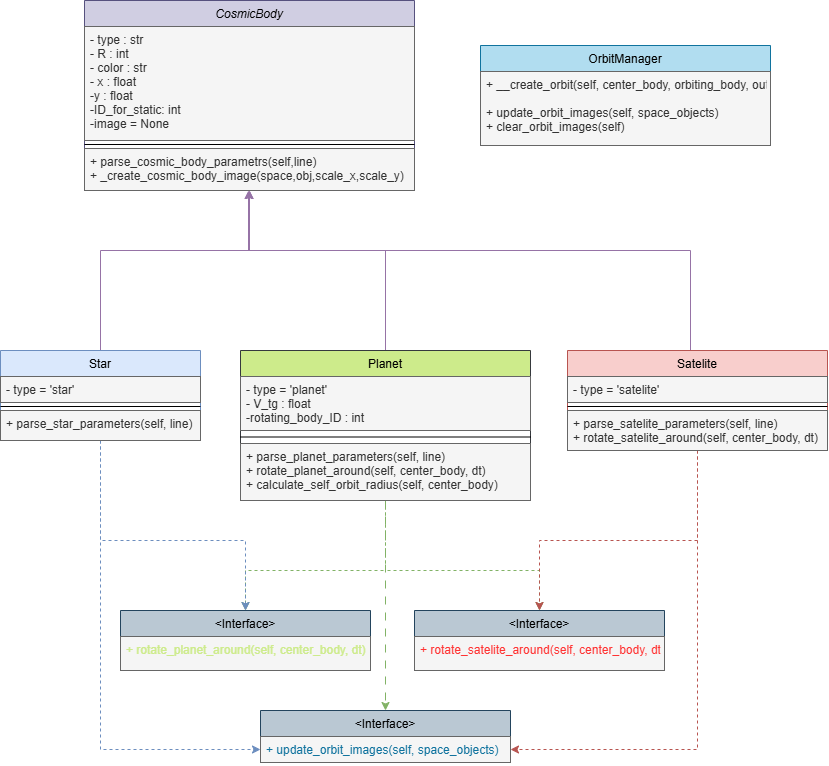

The diagram above was exported from draw.io. Its source (the exported page's mxGraphModel, read from the mxfile embedded in the PNG):
<mxGraphModel dx="1003" dy="558" grid="1" gridSize="10" guides="1" tooltips="1" connect="1" arrows="1" fold="1" page="1" pageScale="1" pageWidth="827" pageHeight="1169" math="0" shadow="0">
  <root>
    <mxCell id="WIyWlLk6GJQsqaUBKTNV-0" />
    <mxCell id="WIyWlLk6GJQsqaUBKTNV-1" parent="WIyWlLk6GJQsqaUBKTNV-0" />
    <mxCell id="zkfFHV4jXpPFQw0GAbJ--0" value="CosmicBody" style="swimlane;fontStyle=2;align=center;verticalAlign=top;childLayout=stackLayout;horizontal=1;startSize=26;horizontalStack=0;resizeParent=1;resizeLast=0;collapsible=1;marginBottom=0;rounded=0;shadow=0;strokeWidth=1;fillColor=#d0cee2;strokeColor=#56517e;" parent="WIyWlLk6GJQsqaUBKTNV-1" vertex="1">
      <mxGeometry x="84" y="130" width="330" height="190" as="geometry">
        <mxRectangle x="230" y="140" width="160" height="26" as="alternateBounds" />
      </mxGeometry>
    </mxCell>
    <mxCell id="zkfFHV4jXpPFQw0GAbJ--1" value="- type : str&#10;- R : int&#10;- color : str&#10;- x : float&#10;-y : float&#10;-ID_for_static: int&#10;-image = None&#10;  " style="text;align=left;verticalAlign=top;spacingLeft=4;spacingRight=4;overflow=hidden;rotatable=0;points=[[0,0.5],[1,0.5]];portConstraint=eastwest;fillColor=#f5f5f5;strokeColor=#666666;fontColor=#333333;" parent="zkfFHV4jXpPFQw0GAbJ--0" vertex="1">
      <mxGeometry y="26" width="330" height="114" as="geometry" />
    </mxCell>
    <mxCell id="zkfFHV4jXpPFQw0GAbJ--4" value="" style="line;html=1;strokeWidth=1;align=left;verticalAlign=middle;spacingTop=-1;spacingLeft=3;spacingRight=3;rotatable=0;labelPosition=right;points=[];portConstraint=eastwest;" parent="zkfFHV4jXpPFQw0GAbJ--0" vertex="1">
      <mxGeometry y="140" width="330" height="8" as="geometry" />
    </mxCell>
    <mxCell id="zkfFHV4jXpPFQw0GAbJ--5" value="+ parse_cosmic_body_parametrs(self,line)&#10;+ _create_cosmic_body_image(space,obj,scale_x,scale_y)&#10;" style="text;align=left;verticalAlign=top;spacingLeft=4;spacingRight=4;overflow=hidden;rotatable=0;points=[[0,0.5],[1,0.5]];portConstraint=eastwest;fillColor=#f5f5f5;fontColor=#333333;strokeColor=#666666;" parent="zkfFHV4jXpPFQw0GAbJ--0" vertex="1">
      <mxGeometry y="148" width="330" height="42" as="geometry" />
    </mxCell>
    <mxCell id="xB2vaRjWQ6XLJeSLHEdU-33" style="edgeStyle=orthogonalEdgeStyle;rounded=0;orthogonalLoop=1;jettySize=auto;html=1;entryX=0.5;entryY=1;entryDx=0;entryDy=0;fillColor=#e1d5e7;strokeColor=#9673a6;" parent="WIyWlLk6GJQsqaUBKTNV-1" source="zkfFHV4jXpPFQw0GAbJ--6" target="zkfFHV4jXpPFQw0GAbJ--0" edge="1">
      <mxGeometry relative="1" as="geometry">
        <Array as="points">
          <mxPoint x="385" y="380" />
          <mxPoint x="249" y="380" />
        </Array>
      </mxGeometry>
    </mxCell>
    <mxCell id="niiJcD_Iw0hbkyibxy2n-8" style="edgeStyle=orthogonalEdgeStyle;rounded=0;orthogonalLoop=1;jettySize=auto;html=1;entryX=0.5;entryY=0;entryDx=0;entryDy=0;dashed=1;dashPattern=8 8;fillColor=#d5e8d4;strokeColor=#82b366;" parent="WIyWlLk6GJQsqaUBKTNV-1" source="zkfFHV4jXpPFQw0GAbJ--6" target="niiJcD_Iw0hbkyibxy2n-2" edge="1">
      <mxGeometry relative="1" as="geometry" />
    </mxCell>
    <mxCell id="niiJcD_Iw0hbkyibxy2n-15" style="edgeStyle=orthogonalEdgeStyle;rounded=0;orthogonalLoop=1;jettySize=auto;html=1;entryX=0.5;entryY=0;entryDx=0;entryDy=0;dashed=1;fillColor=#d5e8d4;strokeColor=#82b366;" parent="WIyWlLk6GJQsqaUBKTNV-1" source="zkfFHV4jXpPFQw0GAbJ--6" target="niiJcD_Iw0hbkyibxy2n-11" edge="1">
      <mxGeometry relative="1" as="geometry">
        <Array as="points">
          <mxPoint x="385" y="700" />
          <mxPoint x="245" y="700" />
        </Array>
      </mxGeometry>
    </mxCell>
    <mxCell id="niiJcD_Iw0hbkyibxy2n-19" style="edgeStyle=orthogonalEdgeStyle;rounded=0;orthogonalLoop=1;jettySize=auto;html=1;entryX=0.5;entryY=0;entryDx=0;entryDy=0;dashed=1;fillColor=#d5e8d4;strokeColor=#82b366;" parent="WIyWlLk6GJQsqaUBKTNV-1" source="zkfFHV4jXpPFQw0GAbJ--6" target="niiJcD_Iw0hbkyibxy2n-16" edge="1">
      <mxGeometry relative="1" as="geometry">
        <Array as="points">
          <mxPoint x="385" y="700" />
          <mxPoint x="539" y="700" />
        </Array>
      </mxGeometry>
    </mxCell>
    <mxCell id="zkfFHV4jXpPFQw0GAbJ--6" value="Planet" style="swimlane;fontStyle=0;align=center;verticalAlign=top;childLayout=stackLayout;horizontal=1;startSize=26;horizontalStack=0;resizeParent=1;resizeLast=0;collapsible=1;marginBottom=0;rounded=0;shadow=0;strokeWidth=1;fillColor=#CDEB8B;strokeColor=#36393d;" parent="WIyWlLk6GJQsqaUBKTNV-1" vertex="1">
      <mxGeometry x="240" y="480" width="290" height="150" as="geometry">
        <mxRectangle x="130" y="380" width="160" height="26" as="alternateBounds" />
      </mxGeometry>
    </mxCell>
    <mxCell id="zkfFHV4jXpPFQw0GAbJ--8" value="- type = 'planet'&#10;- V_tg : float &#10;-rotating_body_ID : int" style="text;align=left;verticalAlign=top;spacingLeft=4;spacingRight=4;overflow=hidden;rotatable=0;points=[[0,0.5],[1,0.5]];portConstraint=eastwest;rounded=0;shadow=0;html=0;fillColor=#f5f5f5;fontColor=#333333;strokeColor=#666666;" parent="zkfFHV4jXpPFQw0GAbJ--6" vertex="1">
      <mxGeometry y="26" width="290" height="54" as="geometry" />
    </mxCell>
    <mxCell id="zkfFHV4jXpPFQw0GAbJ--9" value="" style="line;html=1;strokeWidth=1;align=left;verticalAlign=middle;spacingTop=-1;spacingLeft=3;spacingRight=3;rotatable=0;labelPosition=right;points=[];portConstraint=eastwest;" parent="zkfFHV4jXpPFQw0GAbJ--6" vertex="1">
      <mxGeometry y="80" width="290" height="13" as="geometry" />
    </mxCell>
    <mxCell id="zkfFHV4jXpPFQw0GAbJ--11" value="+ parse_planet_parameters(self, line)&#10;+ rotate_planet_around(self, center_body, dt)&#10;+ calculate_self_orbit_radius(self, center_body)" style="text;align=left;verticalAlign=top;spacingLeft=4;spacingRight=4;overflow=hidden;rotatable=0;points=[[0,0.5],[1,0.5]];portConstraint=eastwest;fillColor=#f5f5f5;fontColor=#333333;strokeColor=#666666;" parent="zkfFHV4jXpPFQw0GAbJ--6" vertex="1">
      <mxGeometry y="93" width="290" height="57" as="geometry" />
    </mxCell>
    <mxCell id="xB2vaRjWQ6XLJeSLHEdU-34" style="edgeStyle=orthogonalEdgeStyle;rounded=0;orthogonalLoop=1;jettySize=auto;html=1;entryX=0.5;entryY=1;entryDx=0;entryDy=0;fillColor=#e1d5e7;strokeColor=#9673a6;" parent="WIyWlLk6GJQsqaUBKTNV-1" source="xB2vaRjWQ6XLJeSLHEdU-7" target="zkfFHV4jXpPFQw0GAbJ--0" edge="1">
      <mxGeometry relative="1" as="geometry">
        <Array as="points">
          <mxPoint x="100" y="380" />
          <mxPoint x="249" y="380" />
        </Array>
      </mxGeometry>
    </mxCell>
    <mxCell id="niiJcD_Iw0hbkyibxy2n-7" style="edgeStyle=orthogonalEdgeStyle;rounded=0;orthogonalLoop=1;jettySize=auto;html=1;entryX=0;entryY=0.5;entryDx=0;entryDy=0;dashed=1;fillColor=#dae8fc;strokeColor=#6c8ebf;" parent="WIyWlLk6GJQsqaUBKTNV-1" source="xB2vaRjWQ6XLJeSLHEdU-7" target="niiJcD_Iw0hbkyibxy2n-3" edge="1">
      <mxGeometry relative="1" as="geometry" />
    </mxCell>
    <mxCell id="niiJcD_Iw0hbkyibxy2n-22" style="edgeStyle=orthogonalEdgeStyle;rounded=0;orthogonalLoop=1;jettySize=auto;html=1;entryX=0.5;entryY=0;entryDx=0;entryDy=0;dashed=1;fillColor=#dae8fc;strokeColor=#6c8ebf;" parent="WIyWlLk6GJQsqaUBKTNV-1" source="xB2vaRjWQ6XLJeSLHEdU-7" target="niiJcD_Iw0hbkyibxy2n-11" edge="1">
      <mxGeometry relative="1" as="geometry">
        <Array as="points">
          <mxPoint x="100" y="670" />
          <mxPoint x="245" y="670" />
        </Array>
      </mxGeometry>
    </mxCell>
    <mxCell id="xB2vaRjWQ6XLJeSLHEdU-7" value="Star" style="swimlane;fontStyle=0;align=center;verticalAlign=top;childLayout=stackLayout;horizontal=1;startSize=26;horizontalStack=0;resizeParent=1;resizeLast=0;collapsible=1;marginBottom=0;rounded=0;shadow=0;strokeWidth=1;fillColor=#dae8fc;strokeColor=#6c8ebf;" parent="WIyWlLk6GJQsqaUBKTNV-1" vertex="1">
      <mxGeometry y="480" width="200" height="90" as="geometry">
        <mxRectangle x="130" y="380" width="160" height="26" as="alternateBounds" />
      </mxGeometry>
    </mxCell>
    <mxCell id="xB2vaRjWQ6XLJeSLHEdU-8" value="- type = 'star'" style="text;align=left;verticalAlign=top;spacingLeft=4;spacingRight=4;overflow=hidden;rotatable=0;points=[[0,0.5],[1,0.5]];portConstraint=eastwest;rounded=0;shadow=0;html=0;fillColor=#f5f5f5;strokeColor=#666666;fontColor=#333333;" parent="xB2vaRjWQ6XLJeSLHEdU-7" vertex="1">
      <mxGeometry y="26" width="200" height="26" as="geometry" />
    </mxCell>
    <mxCell id="xB2vaRjWQ6XLJeSLHEdU-9" value="" style="line;html=1;strokeWidth=1;align=left;verticalAlign=middle;spacingTop=-1;spacingLeft=3;spacingRight=3;rotatable=0;labelPosition=right;points=[];portConstraint=eastwest;" parent="xB2vaRjWQ6XLJeSLHEdU-7" vertex="1">
      <mxGeometry y="52" width="200" height="8" as="geometry" />
    </mxCell>
    <mxCell id="xB2vaRjWQ6XLJeSLHEdU-11" value="+ parse_star_parameters(self, line)" style="text;align=left;verticalAlign=top;spacingLeft=4;spacingRight=4;overflow=hidden;rotatable=0;points=[[0,0.5],[1,0.5]];portConstraint=eastwest;fillColor=#f5f5f5;fontColor=#333333;strokeColor=#666666;" parent="xB2vaRjWQ6XLJeSLHEdU-7" vertex="1">
      <mxGeometry y="60" width="200" height="30" as="geometry" />
    </mxCell>
    <mxCell id="xB2vaRjWQ6XLJeSLHEdU-36" style="edgeStyle=orthogonalEdgeStyle;rounded=0;orthogonalLoop=1;jettySize=auto;html=1;entryX=0.5;entryY=1;entryDx=0;entryDy=0;fillColor=#e1d5e7;strokeColor=#9673a6;" parent="WIyWlLk6GJQsqaUBKTNV-1" source="xB2vaRjWQ6XLJeSLHEdU-22" target="zkfFHV4jXpPFQw0GAbJ--0" edge="1">
      <mxGeometry relative="1" as="geometry">
        <Array as="points">
          <mxPoint x="690" y="380" />
          <mxPoint x="248" y="380" />
        </Array>
      </mxGeometry>
    </mxCell>
    <mxCell id="niiJcD_Iw0hbkyibxy2n-9" style="edgeStyle=orthogonalEdgeStyle;rounded=0;orthogonalLoop=1;jettySize=auto;html=1;entryX=1;entryY=0.5;entryDx=0;entryDy=0;dashed=1;fillColor=#f8cecc;strokeColor=#b85450;" parent="WIyWlLk6GJQsqaUBKTNV-1" source="xB2vaRjWQ6XLJeSLHEdU-22" target="niiJcD_Iw0hbkyibxy2n-3" edge="1">
      <mxGeometry relative="1" as="geometry" />
    </mxCell>
    <mxCell id="niiJcD_Iw0hbkyibxy2n-18" style="edgeStyle=orthogonalEdgeStyle;rounded=0;orthogonalLoop=1;jettySize=auto;html=1;entryX=0.5;entryY=0;entryDx=0;entryDy=0;dashed=1;fillColor=#f8cecc;strokeColor=#b85450;" parent="WIyWlLk6GJQsqaUBKTNV-1" source="xB2vaRjWQ6XLJeSLHEdU-22" target="niiJcD_Iw0hbkyibxy2n-16" edge="1">
      <mxGeometry relative="1" as="geometry">
        <Array as="points">
          <mxPoint x="697" y="670" />
          <mxPoint x="539" y="670" />
        </Array>
      </mxGeometry>
    </mxCell>
    <mxCell id="xB2vaRjWQ6XLJeSLHEdU-22" value="Satelite" style="swimlane;fontStyle=0;align=center;verticalAlign=top;childLayout=stackLayout;horizontal=1;startSize=26;horizontalStack=0;resizeParent=1;resizeLast=0;collapsible=1;marginBottom=0;rounded=0;shadow=0;strokeWidth=1;fillColor=#f8cecc;strokeColor=#b85450;" parent="WIyWlLk6GJQsqaUBKTNV-1" vertex="1">
      <mxGeometry x="567" y="480" width="260" height="100" as="geometry">
        <mxRectangle x="130" y="380" width="160" height="26" as="alternateBounds" />
      </mxGeometry>
    </mxCell>
    <mxCell id="xB2vaRjWQ6XLJeSLHEdU-23" value="- type = 'satelite'" style="text;align=left;verticalAlign=top;spacingLeft=4;spacingRight=4;overflow=hidden;rotatable=0;points=[[0,0.5],[1,0.5]];portConstraint=eastwest;rounded=0;shadow=0;html=0;fillColor=#f5f5f5;fontColor=#333333;strokeColor=#666666;" parent="xB2vaRjWQ6XLJeSLHEdU-22" vertex="1">
      <mxGeometry y="26" width="260" height="26" as="geometry" />
    </mxCell>
    <mxCell id="xB2vaRjWQ6XLJeSLHEdU-24" value="" style="line;html=1;strokeWidth=1;align=left;verticalAlign=middle;spacingTop=-1;spacingLeft=3;spacingRight=3;rotatable=0;labelPosition=right;points=[];portConstraint=eastwest;" parent="xB2vaRjWQ6XLJeSLHEdU-22" vertex="1">
      <mxGeometry y="52" width="260" height="8" as="geometry" />
    </mxCell>
    <mxCell id="xB2vaRjWQ6XLJeSLHEdU-25" value="+ parse_satelite_parameters(self, line)&#10;+ rotate_satelite_around(self, center_body, dt)" style="text;align=left;verticalAlign=top;spacingLeft=4;spacingRight=4;overflow=hidden;rotatable=0;points=[[0,0.5],[1,0.5]];portConstraint=eastwest;fillColor=#f5f5f5;fontColor=#333333;strokeColor=#666666;" parent="xB2vaRjWQ6XLJeSLHEdU-22" vertex="1">
      <mxGeometry y="60" width="260" height="40" as="geometry" />
    </mxCell>
    <mxCell id="xB2vaRjWQ6XLJeSLHEdU-26" value="OrbitManager" style="swimlane;fontStyle=0;align=center;verticalAlign=top;childLayout=stackLayout;horizontal=1;startSize=26;horizontalStack=0;resizeParent=1;resizeLast=0;collapsible=1;marginBottom=0;rounded=0;shadow=0;strokeWidth=1;fillColor=#b1ddf0;strokeColor=#10739E;" parent="WIyWlLk6GJQsqaUBKTNV-1" vertex="1">
      <mxGeometry x="480" y="175" width="290" height="100" as="geometry">
        <mxRectangle x="130" y="380" width="160" height="26" as="alternateBounds" />
      </mxGeometry>
    </mxCell>
    <mxCell id="xB2vaRjWQ6XLJeSLHEdU-29" value="+ __create_orbit(self, center_body, orbiting_body, outline_color=&quot;white&quot;)&#10;&#10;+ update_orbit_images(self, space_objects)&#10;+ clear_orbit_images(self)" style="text;align=left;verticalAlign=top;spacingLeft=4;spacingRight=4;overflow=hidden;rotatable=0;points=[[0,0.5],[1,0.5]];portConstraint=eastwest;fillColor=#f5f5f5;fontColor=#333333;strokeColor=#666666;" parent="xB2vaRjWQ6XLJeSLHEdU-26" vertex="1">
      <mxGeometry y="26" width="290" height="74" as="geometry" />
    </mxCell>
    <mxCell id="niiJcD_Iw0hbkyibxy2n-2" value="&lt;Interface&gt;" style="swimlane;fontStyle=0;align=center;verticalAlign=top;childLayout=stackLayout;horizontal=1;startSize=26;horizontalStack=0;resizeParent=1;resizeLast=0;collapsible=1;marginBottom=0;rounded=0;shadow=0;strokeWidth=1;fillColor=#bac8d3;strokeColor=#23445d;" parent="WIyWlLk6GJQsqaUBKTNV-1" vertex="1">
      <mxGeometry x="260" y="840" width="250" height="52" as="geometry">
        <mxRectangle x="130" y="380" width="160" height="26" as="alternateBounds" />
      </mxGeometry>
    </mxCell>
    <mxCell id="niiJcD_Iw0hbkyibxy2n-3" value="+ update_orbit_images(self, space_objects)" style="text;align=left;verticalAlign=top;spacingLeft=4;spacingRight=4;overflow=hidden;rotatable=0;points=[[0,0.5],[1,0.5]];portConstraint=eastwest;rounded=0;shadow=0;html=0;fillColor=#f5f5f5;strokeColor=#666666;fontColor=#10739E;" parent="niiJcD_Iw0hbkyibxy2n-2" vertex="1">
      <mxGeometry y="26" width="250" height="26" as="geometry" />
    </mxCell>
    <mxCell id="niiJcD_Iw0hbkyibxy2n-11" value="&lt;Interface&gt;" style="swimlane;fontStyle=0;align=center;verticalAlign=top;childLayout=stackLayout;horizontal=1;startSize=26;horizontalStack=0;resizeParent=1;resizeLast=0;collapsible=1;marginBottom=0;rounded=0;shadow=0;strokeWidth=1;fillColor=#bac8d3;strokeColor=#23445d;" parent="WIyWlLk6GJQsqaUBKTNV-1" vertex="1">
      <mxGeometry x="120" y="740" width="250" height="60" as="geometry">
        <mxRectangle x="130" y="380" width="160" height="26" as="alternateBounds" />
      </mxGeometry>
    </mxCell>
    <mxCell id="niiJcD_Iw0hbkyibxy2n-12" value="+ rotate_planet_around(self, center_body, dt)" style="text;align=left;verticalAlign=top;spacingLeft=4;spacingRight=4;overflow=hidden;rotatable=0;points=[[0,0.5],[1,0.5]];portConstraint=eastwest;rounded=0;shadow=0;html=0;fillColor=#f5f5f5;strokeColor=#666666;labelBackgroundColor=none;fontColor=#CDEB8B;" parent="niiJcD_Iw0hbkyibxy2n-11" vertex="1">
      <mxGeometry y="26" width="250" height="34" as="geometry" />
    </mxCell>
    <mxCell id="niiJcD_Iw0hbkyibxy2n-16" value="&lt;Interface&gt;" style="swimlane;fontStyle=0;align=center;verticalAlign=top;childLayout=stackLayout;horizontal=1;startSize=26;horizontalStack=0;resizeParent=1;resizeLast=0;collapsible=1;marginBottom=0;rounded=0;shadow=0;strokeWidth=1;fillColor=#bac8d3;strokeColor=#23445d;" parent="WIyWlLk6GJQsqaUBKTNV-1" vertex="1">
      <mxGeometry x="414" y="740" width="250" height="60" as="geometry">
        <mxRectangle x="130" y="380" width="160" height="26" as="alternateBounds" />
      </mxGeometry>
    </mxCell>
    <mxCell id="niiJcD_Iw0hbkyibxy2n-17" value="+ rotate_satelite_around(self, center_body, dt)" style="text;align=left;verticalAlign=top;spacingLeft=4;spacingRight=4;overflow=hidden;rotatable=0;points=[[0,0.5],[1,0.5]];portConstraint=eastwest;rounded=0;shadow=0;html=0;fillColor=#f5f5f5;strokeColor=#666666;labelBackgroundColor=none;fontColor=#FF3333;" parent="niiJcD_Iw0hbkyibxy2n-16" vertex="1">
      <mxGeometry y="26" width="250" height="34" as="geometry" />
    </mxCell>
  </root>
</mxGraphModel>